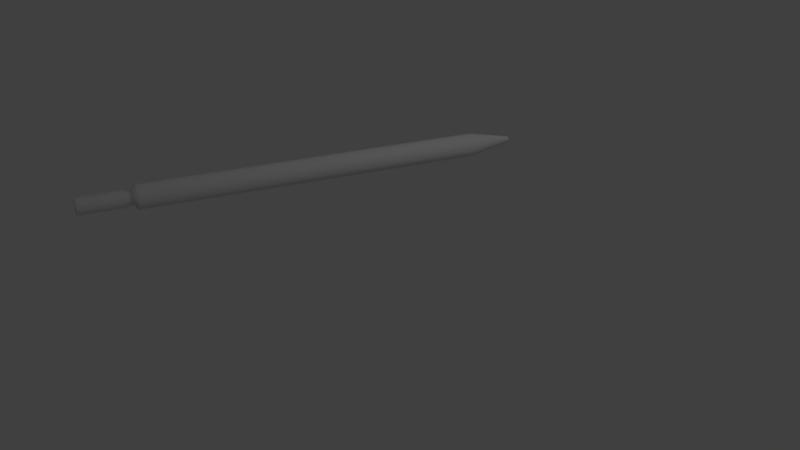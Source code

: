 # Source: graduada.blend  (saved by Blender 2.77.0; exported with 4.5.12 LTS)
import bpy
from mathutils import Matrix  # noqa: F401  (used for matrix-valued properties, if any)

bpy.ops.wm.read_factory_settings(use_empty=True)
scene = bpy.context.scene
scene.name = 'Scene'

# ---- collections
col_collection_1 = bpy.data.collections.new('Collection 1'); scene.collection.children.link(col_collection_1)

# ---- materials (node trees are filled in below, after node groups)
mat_material = bpy.data.materials.new('Material')
mat_material.alpha_threshold = 0.0
mat_material.use_transparent_shadow = False
mat_material.roughness = 0.5

# ---- material node trees

# ---- world
world_world = bpy.data.worlds.new('World'); scene.world = world_world
world_world.color = (0.05088, 0.05088, 0.05088)
world_world.use_sun_shadow = False
world_world.sun_shadow_jitter_overblur = 0.0
world_world.cycles.sampling_method = 'MANUAL'

# ---- cameras
cam_camera = bpy.data.cameras.new('Camera')
cam_camera.clip_end = 100.0
cam_camera.lens = 35.0
cam_camera.sensor_width = 32.0
cam_camera.sensor_height = 18.0
cam_camera.ortho_scale = 7.314
cam_camera.dof.focus_distance = 0.0
cam_camera.dof.aperture_fstop = 128.0

# ---- lights
light_lamp = bpy.data.lights.new('Lamp', 'POINT')
light_lamp.transmission_factor = 0.0
light_lamp.cutoff_distance = 30.0
light_lamp.energy = 100.0
light_lamp.shadow_buffer_clip_start = 1.001
light_lamp.shadow_soft_size = 0.1
light_lamp.shadow_maximum_resolution = 0.006
light_lamp.use_absolute_resolution = True

# ---- meshes
me_pcylinder1 = bpy.data.meshes.new('pCylinder1')
me_pcylinder1.from_pydata([(0.4546, -2.085, 0.5081), (0.4219, -2.085, 0.4592), (0.4219, 2.251, 0.4592), (0.4546, 2.251, 0.5081), (0.3731, -2.085, 0.4266), (0.3731, 2.251, 0.4266), (0.3154, -2.085, 0.4151), (0.3154, 2.251, 0.4151), (0.2578, -2.085, 0.4266), (0.2578, 2.251, 0.4266), (0.2089, -2.085, 0.4592), (0.2089, 2.251, 0.4592), (0.1763, -2.085, 0.5081), (0.1763, 2.251, 0.5081), (0.1648, -2.085, 0.5657), (0.1648, 2.251, 0.5657), (0.1763, -2.085, 0.6233), (0.1763, 2.251, 0.6233), (0.2089, -2.085, 0.6722), (0.2089, 2.251, 0.6722), (0.2578, -2.085, 0.7048), (0.2578, 2.251, 0.7048), (0.3154, -2.085, 0.7163), (0.3154, 2.251, 0.7163), (0.3731, -2.085, 0.7048), (0.3731, 2.251, 0.7048), (0.4219, -2.085, 0.6722), (0.4219, 2.251, 0.6722), (0.4546, -2.085, 0.6233), (0.4546, 2.251, 0.6233), (0.466, -2.085, 0.5657), (0.466, 2.251, 0.5657), (0.3474, -2.651, 0.5524), (0.3501, -2.651, 0.5657), (0.3474, -2.651, 0.5789), (0.3399, -2.651, 0.5902), (0.3287, -2.651, 0.5977), (0.3154, -2.651, 0.6003), (0.3022, -2.651, 0.5977), (0.291, -2.651, 0.5902), (0.2834, -2.651, 0.5789), (0.2808, -2.651, 0.5657), (0.2834, -2.651, 0.5524), (0.291, -2.651, 0.5412), (0.3022, -2.651, 0.5337), (0.3154, -2.651, 0.5311), (0.3287, -2.651, 0.5337), (0.3399, -2.651, 0.5412), (0.3773, 2.3, 0.5038), (0.3963, 2.3, 0.5322), (0.3489, 2.3, 0.4848), (0.3154, 2.3, 0.4781), (0.2819, 2.3, 0.4848), (0.2535, 2.3, 0.5038), (0.2345, 2.3, 0.5322), (0.2279, 2.3, 0.5657), (0.2345, 2.3, 0.5992), (0.2535, 2.3, 0.6276), (0.2819, 2.3, 0.6466), (0.3154, 2.3, 0.6532), (0.3489, 2.3, 0.6466), (0.3773, 2.3, 0.6276), (0.3963, 2.3, 0.5992), (0.403, 2.3, 0.5657), (0.3773, 2.381, 0.5038), (0.3963, 2.381, 0.5322), (0.3489, 2.381, 0.4848), (0.3154, 2.381, 0.4781), (0.2819, 2.381, 0.4848), (0.2535, 2.381, 0.5038), (0.2345, 2.381, 0.5322), (0.2279, 2.381, 0.5657), (0.2345, 2.381, 0.5992), (0.2535, 2.381, 0.6276), (0.2819, 2.381, 0.6466), (0.3154, 2.381, 0.6532), (0.3489, 2.381, 0.6466), (0.3773, 2.381, 0.6276), (0.3963, 2.381, 0.5992), (0.403, 2.381, 0.5657), (0.3893, 2.381, 0.4919), (0.4119, 2.381, 0.5257), (0.3554, 2.381, 0.4692), (0.3154, 2.381, 0.4613), (0.2755, 2.381, 0.4692), (0.2416, 2.381, 0.4919), (0.219, 2.381, 0.5257), (0.211, 2.381, 0.5657), (0.219, 2.381, 0.6057), (0.2416, 2.381, 0.6395), (0.2755, 2.381, 0.6622), (0.3154, 2.381, 0.6701), (0.3554, 2.381, 0.6622), (0.3893, 2.381, 0.6395), (0.4119, 2.381, 0.6057), (0.4199, 2.381, 0.5657), (0.3893, 2.905, 0.4919), (0.4006, 2.905, 0.5088), (0.4119, 2.905, 0.5257), (0.3554, 2.905, 0.4692), (0.3723, 2.905, 0.4805), (0.3154, 2.905, 0.4613), (0.3354, 2.905, 0.4652), (0.2755, 2.905, 0.4692), (0.2955, 2.905, 0.4652), (0.2416, 2.905, 0.4919), (0.2585, 2.905, 0.4805), (0.219, 2.905, 0.5257), (0.2303, 2.905, 0.5088), (0.211, 2.905, 0.5657), (0.215, 2.905, 0.5457), (0.219, 2.905, 0.6057), (0.215, 2.905, 0.5857), (0.2416, 2.905, 0.6395), (0.2303, 2.905, 0.6226), (0.2755, 2.905, 0.6622), (0.2585, 2.905, 0.6508), (0.3154, 2.905, 0.6701), (0.2955, 2.905, 0.6661), (0.3554, 2.905, 0.6622), (0.3354, 2.905, 0.6661), (0.3893, 2.905, 0.6395), (0.3723, 2.905, 0.6508), (0.4119, 2.905, 0.6057), (0.4006, 2.905, 0.6226), (0.4199, 2.905, 0.5657), (0.4159, 2.905, 0.5857), (0.4159, 2.905, 0.5457), (0.4101, 2.921, 0.5265), (0.4006, 2.921, 0.5088), (0.3879, 2.921, 0.4933), (0.3723, 2.921, 0.4805), (0.3546, 2.921, 0.4711), (0.3354, 2.921, 0.4652), (0.3154, 2.921, 0.4633), (0.2955, 2.921, 0.4652), (0.2762, 2.921, 0.4711), (0.2585, 2.921, 0.4805), (0.243, 2.921, 0.4933), (0.2303, 2.921, 0.5088), (0.2208, 2.921, 0.5265), (0.215, 2.921, 0.5457), (0.213, 2.921, 0.5657), (0.215, 2.921, 0.5857), (0.2208, 2.921, 0.6049), (0.2303, 2.921, 0.6226), (0.243, 2.921, 0.6381), (0.2585, 2.921, 0.6508), (0.2762, 2.921, 0.6603), (0.2955, 2.921, 0.6661), (0.3154, 2.921, 0.6681), (0.3354, 2.921, 0.6661), (0.3546, 2.921, 0.6603), (0.3723, 2.921, 0.6508), (0.3879, 2.921, 0.6381), (0.4006, 2.921, 0.6226), (0.4101, 2.921, 0.6049), (0.4159, 2.921, 0.5857), (0.4179, 2.921, 0.5657), (0.4159, 2.921, 0.5457)], [], [(0, 1, 2, 3), (1, 4, 5, 2), (4, 6, 7, 5), (6, 8, 9, 7), (8, 10, 11, 9), (10, 12, 13, 11), (12, 14, 15, 13), (14, 16, 17, 15), (16, 18, 19, 17), (18, 20, 21, 19), (20, 22, 23, 21), (22, 24, 25, 23), (24, 26, 27, 25), (26, 28, 29, 27), (28, 30, 31, 29), (30, 0, 3, 31), (32, 33, 34, 35, 36, 37, 38, 39, 40, 41, 42, 43, 44, 45, 46, 47), (0, 30, 33, 32), (30, 28, 34, 33), (28, 26, 35, 34), (26, 24, 36, 35), (24, 22, 37, 36), (22, 20, 38, 37), (20, 18, 39, 38), (18, 16, 40, 39), (16, 14, 41, 40), (14, 12, 42, 41), (12, 10, 43, 42), (10, 8, 44, 43), (8, 6, 45, 44), (6, 4, 46, 45), (4, 1, 47, 46), (1, 0, 32, 47), (3, 2, 48, 49), (2, 5, 50, 48), (5, 7, 51, 50), (7, 9, 52, 51), (9, 11, 53, 52), (11, 13, 54, 53), (13, 15, 55, 54), (15, 17, 56, 55), (17, 19, 57, 56), (19, 21, 58, 57), (21, 23, 59, 58), (23, 25, 60, 59), (25, 27, 61, 60), (27, 29, 62, 61), (29, 31, 63, 62), (31, 3, 49, 63), (49, 48, 64, 65), (48, 50, 66, 64), (50, 51, 67, 66), (51, 52, 68, 67), (52, 53, 69, 68), (53, 54, 70, 69), (54, 55, 71, 70), (55, 56, 72, 71), (56, 57, 73, 72), (57, 58, 74, 73), (58, 59, 75, 74), (59, 60, 76, 75), (60, 61, 77, 76), (61, 62, 78, 77), (62, 63, 79, 78), (63, 49, 65, 79), (65, 64, 80, 81), (64, 66, 82, 80), (66, 67, 83, 82), (67, 68, 84, 83), (68, 69, 85, 84), (69, 70, 86, 85), (70, 71, 87, 86), (71, 72, 88, 87), (72, 73, 89, 88), (73, 74, 90, 89), (74, 75, 91, 90), (75, 76, 92, 91), (76, 77, 93, 92), (77, 78, 94, 93), (78, 79, 95, 94), (79, 65, 81, 95), (81, 80, 96, 97, 98), (80, 82, 99, 100, 96), (82, 83, 101, 102, 99), (83, 84, 103, 104, 101), (84, 85, 105, 106, 103), (85, 86, 107, 108, 105), (86, 87, 109, 110, 107), (87, 88, 111, 112, 109), (88, 89, 113, 114, 111), (89, 90, 115, 116, 113), (90, 91, 117, 118, 115), (91, 92, 119, 120, 117), (92, 93, 121, 122, 119), (93, 94, 123, 124, 121), (94, 95, 125, 126, 123), (95, 81, 98, 127, 125), (128, 98, 97, 129), (130, 96, 100, 131), (132, 99, 102, 133), (134, 101, 104, 135), (136, 103, 106, 137), (138, 105, 108, 139), (140, 107, 110, 141), (142, 109, 112, 143), (144, 111, 114, 145), (146, 113, 116, 147), (148, 115, 118, 149), (150, 117, 120, 151), (152, 119, 122, 153), (154, 121, 124, 155), (156, 123, 126, 157), (158, 125, 127, 159), (97, 96, 130, 129), (100, 99, 132, 131), (102, 101, 134, 133), (104, 103, 136, 135), (106, 105, 138, 137), (108, 107, 140, 139), (110, 109, 142, 141), (112, 111, 144, 143), (114, 113, 146, 145), (116, 115, 148, 147), (118, 117, 150, 149), (120, 119, 152, 151), (122, 121, 154, 153), (124, 123, 156, 155), (126, 125, 158, 157), (127, 98, 128, 159)])
me_pcylinder1.polygons.foreach_set('use_smooth', [True] * 129)
_k = set([(96, 97), (96, 100), (97, 98), (98, 127), (99, 100), (99, 102), (101, 102), (101, 104), (103, 104), (103, 106), (105, 106), (105, 108), (107, 108), (107, 110), (109, 110), (109, 112), (111, 112), (111, 114), (113, 114), (113, 116), (115, 116), (115, 118), (117, 118), (117, 120), (119, 120), (119, 122), (121, 122), (121, 124), (123, 124), (123, 126), (125, 126), (125, 127)])
me_pcylinder1.attributes.new('sharp_edge', 'BOOLEAN', 'EDGE').data.foreach_set('value', [ (min(e.vertices), max(e.vertices)) in _k for e in me_pcylinder1.edges])
_uv = me_pcylinder1.uv_layers.new(name='UVMap')
_uv.uv.foreach_set('vector', [0.375, 0.3125, 0.3906, 0.3125, 0.3906, 0.6884, 0.375, 0.6884, 0.3906, 0.3125, 0.4062, 0.3125, 0.4062, 0.6884, 0.3906, 0.6884, 0.4062, 0.3125, 0.4219, 0.3125, 0.4219, 0.6884, 0.4062, 0.6884, 0.4219, 0.3125, 0.4375, 0.3125, 0.4375, 0.6884, 0.4219, 0.6884, 0.4375, 0.3125, 0.4531, 0.3125, 0.4531, 0.6884, 0.4375, 0.6884, 0.4531, 0.3125, 0.4688, 0.3125, 0.4688, 0.6884, 0.4531, 0.6884, 0.4688, 0.3125, 0.4844, 0.3125, 0.4844, 0.6884, 0.4688, 0.6884, 0.4844, 0.3125, 0.5, 0.3125, 0.5, 0.6884, 0.4844, 0.6884, 0.5, 0.3125, 0.5156, 0.3125, 0.5156, 0.6884, 0.5, 0.6884, 0.5156, 0.3125, 0.5312, 0.3125, 0.5312, 0.6884, 0.5156, 0.6884, 0.5312, 0.3125, 0.5469, 0.3125, 0.5469, 0.6884, 0.5312, 0.6884, 0.5469, 0.3125, 0.5625, 0.3125, 0.5625, 0.6884, 0.5469, 0.6884, 0.5625, 0.3125, 0.5781, 0.3125, 0.5781, 0.6884, 0.5625, 0.6884, 0.5781, 0.3125, 0.5938, 0.3125, 0.5938, 0.6884, 0.5781, 0.6884, 0.5938, 0.3125, 0.6094, 0.3125, 0.6094, 0.6884, 0.5938, 0.6884, 0.6094, 0.3125, 0.625, 0.3125, 0.625, 0.6884, 0.6094, 0.6884, 0.6444, 0.09646, 0.6562, 0.1562, 0.6444, 0.216, 0.6105, 0.2667, 0.5598, 0.3006, 0.5, 0.3125, 0.4402, 0.3006, 0.3895, 0.2667, 0.3556, 0.216, 0.3438, 0.1562, 0.3556, 0.09646, 0.3895, 0.04577, 0.4402, 0.01189, 0.5, 0.0, 0.5598, 0.01189, 0.6105, 0.04577, 0.6444, 0.09646, 0.6562, 0.1562, 0.6562, 0.1562, 0.6444, 0.09646, 0.6562, 0.1562, 0.6444, 0.216, 0.6444, 0.216, 0.6562, 0.1562, 0.6444, 0.216, 0.6105, 0.2667, 0.6105, 0.2667, 0.6444, 0.216, 0.6105, 0.2667, 0.5598, 0.3006, 0.5598, 0.3006, 0.6105, 0.2667, 0.5598, 0.3006, 0.5, 0.3125, 0.5, 0.3125, 0.5598, 0.3006, 0.5, 0.3125, 0.4402, 0.3006, 0.4402, 0.3006, 0.5, 0.3125, 0.4402, 0.3006, 0.3895, 0.2667, 0.3895, 0.2667, 0.4402, 0.3006, 0.3895, 0.2667, 0.3556, 0.216, 0.3556, 0.216, 0.3895, 0.2667, 0.3556, 0.216, 0.3438, 0.1562, 0.3438, 0.1562, 0.3556, 0.216, 0.3438, 0.1562, 0.3556, 0.09646, 0.3556, 0.09646, 0.3438, 0.1562, 0.3556, 0.09646, 0.3895, 0.04577, 0.3895, 0.04577, 0.3556, 0.09646, 0.3895, 0.04577, 0.4402, 0.01189, 0.4402, 0.01189, 0.3895, 0.04577, 0.4402, 0.01189, 0.5, 0.0, 0.5, 0.0, 0.4402, 0.01189, 0.5, 0.0, 0.5598, 0.01189, 0.5598, 0.01189, 0.5, 0.0, 0.5598, 0.01189, 0.6105, 0.04577, 0.6105, 0.04577, 0.5598, 0.01189, 0.6105, 0.04577, 0.6444, 0.09646, 0.6444, 0.09646, 0.6105, 0.04577, 0.6444, 0.9035, 0.6105, 0.9542, 0.6105, 0.9542, 0.6444, 0.9035, 0.6105, 0.9542, 0.5598, 0.9881, 0.5598, 0.9881, 0.6105, 0.9542, 0.5598, 0.9881, 0.5, 1.0, 0.5, 1.0, 0.5598, 0.9881, 0.5, 1.0, 0.4402, 0.9881, 0.4402, 0.9881, 0.5, 1.0, 0.4402, 0.9881, 0.3895, 0.9542, 0.3895, 0.9542, 0.4402, 0.9881, 0.3895, 0.9542, 0.3556, 0.9035, 0.3556, 0.9035, 0.3895, 0.9542, 0.3556, 0.9035, 0.3438, 0.8438, 0.3438, 0.8438, 0.3556, 0.9035, 0.3438, 0.8438, 0.3556, 0.784, 0.3556, 0.784, 0.3438, 0.8438, 0.3556, 0.784, 0.3895, 0.7333, 0.3895, 0.7333, 0.3556, 0.784, 0.3895, 0.7333, 0.4402, 0.6994, 0.4402, 0.6994, 0.3895, 0.7333, 0.4402, 0.6994, 0.5, 0.6875, 0.5, 0.6875, 0.4402, 0.6994, 0.5, 0.6875, 0.5598, 0.6994, 0.5598, 0.6994, 0.5, 0.6875, 0.5598, 0.6994, 0.6105, 0.7333, 0.6105, 0.7333, 0.5598, 0.6994, 0.6105, 0.7333, 0.6444, 0.784, 0.6444, 0.784, 0.6105, 0.7333, 0.6444, 0.784, 0.6562, 0.8438, 0.6562, 0.8438, 0.6444, 0.784, 0.6562, 0.8438, 0.6444, 0.9035, 0.6444, 0.9035, 0.6562, 0.8438, 0.6444, 0.9035, 0.6105, 0.9542, 0.6105, 0.9542, 0.6444, 0.9035, 0.6105, 0.9542, 0.5598, 0.9881, 0.5598, 0.9881, 0.6105, 0.9542, 0.5598, 0.9881, 0.5, 1.0, 0.5, 1.0, 0.5598, 0.9881, 0.5, 1.0, 0.4402, 0.9881, 0.4402, 0.9881, 0.5, 1.0, 0.4402, 0.9881, 0.3895, 0.9542, 0.3895, 0.9542, 0.4402, 0.9881, 0.3895, 0.9542, 0.3556, 0.9035, 0.3556, 0.9035, 0.3895, 0.9542, 0.3556, 0.9035, 0.3438, 0.8438, 0.3438, 0.8438, 0.3556, 0.9035, 0.3438, 0.8438, 0.3556, 0.784, 0.3556, 0.784, 0.3438, 0.8438, 0.3556, 0.784, 0.3895, 0.7333, 0.3895, 0.7333, 0.3556, 0.784, 0.3895, 0.7333, 0.4402, 0.6994, 0.4402, 0.6994, 0.3895, 0.7333, 0.4402, 0.6994, 0.5, 0.6875, 0.5, 0.6875, 0.4402, 0.6994, 0.5, 0.6875, 0.5598, 0.6994, 0.5598, 0.6994, 0.5, 0.6875, 0.5598, 0.6994, 0.6105, 0.7333, 0.6105, 0.7333, 0.5598, 0.6994, 0.6105, 0.7333, 0.6444, 0.784, 0.6444, 0.784, 0.6105, 0.7333, 0.6444, 0.784, 0.6562, 0.8438, 0.6562, 0.8438, 0.6444, 0.784, 0.6562, 0.8438, 0.6444, 0.9035, 0.6444, 0.9035, 0.6562, 0.8438, 0.6444, 0.9035, 0.6105, 0.9542, 0.6105, 0.9542, 0.6444, 0.9035, 0.6105, 0.9542, 0.5598, 0.9881, 0.5598, 0.9881, 0.6105, 0.9542, 0.5598, 0.9881, 0.5, 1.0, 0.5, 1.0, 0.5598, 0.9881, 0.5, 1.0, 0.4402, 0.9881, 0.4402, 0.9881, 0.5, 1.0, 0.4402, 0.9881, 0.3895, 0.9542, 0.3895, 0.9542, 0.4402, 0.9881, 0.3895, 0.9542, 0.3556, 0.9035, 0.3556, 0.9035, 0.3895, 0.9542, 0.3556, 0.9035, 0.3438, 0.8438, 0.3438, 0.8438, 0.3556, 0.9035, 0.3438, 0.8438, 0.3556, 0.784, 0.3556, 0.784, 0.3438, 0.8438, 0.3556, 0.784, 0.3895, 0.7333, 0.3895, 0.7333, 0.3556, 0.784, 0.3895, 0.7333, 0.4402, 0.6994, 0.4402, 0.6994, 0.3895, 0.7333, 0.4402, 0.6994, 0.5, 0.6875, 0.5, 0.6875, 0.4402, 0.6994, 0.5, 0.6875, 0.5598, 0.6994, 0.5598, 0.6994, 0.5, 0.6875, 0.5598, 0.6994, 0.6105, 0.7333, 0.6105, 0.7333, 0.5598, 0.6994, 0.6105, 0.7333, 0.6444, 0.784, 0.6444, 0.784, 0.6105, 0.7333, 0.6444, 0.784, 0.6562, 0.8438, 0.6562, 0.8438, 0.6444, 0.784, 0.6562, 0.8438, 0.6444, 0.9035, 0.6444, 0.9035, 0.6562, 0.8438, 0.6444, 0.9035, 0.6105, 0.9542, 0.6073, 0.9511, 0.6274, 0.9289, 0.6402, 0.9018, 0.6105, 0.9542, 0.5598, 0.9881, 0.5581, 0.984, 0.5851, 0.9712, 0.6073, 0.9511, 0.5598, 0.9881, 0.5, 1.0, 0.5, 0.9955, 0.5299, 0.9941, 0.5581, 0.984, 0.5, 1.0, 0.4402, 0.9881, 0.4419, 0.984, 0.4701, 0.9941, 0.5, 0.9955, 0.4402, 0.9881, 0.3895, 0.9542, 0.3927, 0.9511, 0.4149, 0.9712, 0.4419, 0.984, 0.3895, 0.9542, 0.3556, 0.9035, 0.3598, 0.9018, 0.3726, 0.9289, 0.3927, 0.9511, 0.3556, 0.9035, 0.3438, 0.8438, 0.3482, 0.8438, 0.3497, 0.8736, 0.3598, 0.9018, 0.3438, 0.8438, 0.3556, 0.784, 0.3598, 0.7857, 0.3497, 0.8139, 0.3482, 0.8438, 0.3556, 0.784, 0.3895, 0.7333, 0.3927, 0.7364, 0.3726, 0.7586, 0.3598, 0.7857, 0.3895, 0.7333, 0.4402, 0.6994, 0.4419, 0.7035, 0.4149, 0.7163, 0.3927, 0.7364, 0.4402, 0.6994, 0.5, 0.6875, 0.5, 0.692, 0.4701, 0.6934, 0.4419, 0.7035, 0.5, 0.6875, 0.5598, 0.6994, 0.5581, 0.7035, 0.5299, 0.6934, 0.5, 0.692, 0.5598, 0.6994, 0.6105, 0.7333, 0.6073, 0.7364, 0.5851, 0.7163, 0.5581, 0.7035, 0.6105, 0.7333, 0.6444, 0.784, 0.6402, 0.7857, 0.6274, 0.7586, 0.6073, 0.7364, 0.6444, 0.784, 0.6562, 0.8438, 0.6518, 0.8438, 0.6503, 0.8139, 0.6402, 0.7857, 0.6562, 0.8438, 0.6444, 0.9035, 0.6402, 0.9018, 0.6503, 0.8736, 0.6518, 0.8438, 0.6416, 0.9024, 0.6402, 0.9018, 0.6274, 0.9289, 0.6274, 0.9289, 0.6084, 0.9521, 0.6073, 0.9511, 0.5851, 0.9712, 0.5851, 0.9712, 0.5587, 0.9854, 0.5581, 0.984, 0.5299, 0.9941, 0.5299, 0.9941, 0.5, 0.997, 0.5, 0.9955, 0.4701, 0.9941, 0.4701, 0.9941, 0.4413, 0.9854, 0.4419, 0.984, 0.4149, 0.9712, 0.4149, 0.9712, 0.3916, 0.9521, 0.3927, 0.9511, 0.3726, 0.9289, 0.3726, 0.9289, 0.3584, 0.9024, 0.3598, 0.9018, 0.3497, 0.8736, 0.3497, 0.8736, 0.3467, 0.8438, 0.3482, 0.8438, 0.3497, 0.8139, 0.3497, 0.8139, 0.3584, 0.7851, 0.3598, 0.7857, 0.3726, 0.7586, 0.3726, 0.7586, 0.3916, 0.7354, 0.3927, 0.7364, 0.4149, 0.7163, 0.4149, 0.7163, 0.4413, 0.7021, 0.4419, 0.7035, 0.4701, 0.6934, 0.4701, 0.6934, 0.5, 0.6905, 0.5, 0.692, 0.5299, 0.6934, 0.5299, 0.6934, 0.5587, 0.7021, 0.5581, 0.7035, 0.5851, 0.7163, 0.5851, 0.7163, 0.6084, 0.7354, 0.6073, 0.7364, 0.6274, 0.7586, 0.6274, 0.7586, 0.6416, 0.7851, 0.6402, 0.7857, 0.6503, 0.8139, 0.6503, 0.8139, 0.6533, 0.8438, 0.6518, 0.8438, 0.6503, 0.8736, 0.6503, 0.8736, 0.6274, 0.9289, 0.6073, 0.9511, 0.6084, 0.9521, 0.6274, 0.9289, 0.5851, 0.9712, 0.5581, 0.984, 0.5587, 0.9854, 0.5851, 0.9712, 0.5299, 0.9941, 0.5, 0.9955, 0.5, 0.997, 0.5299, 0.9941, 0.4701, 0.9941, 0.4419, 0.984, 0.4413, 0.9854, 0.4701, 0.9941, 0.4149, 0.9712, 0.3927, 0.9511, 0.3916, 0.9521, 0.4149, 0.9712, 0.3726, 0.9289, 0.3598, 0.9018, 0.3584, 0.9024, 0.3726, 0.9289, 0.3497, 0.8736, 0.3482, 0.8438, 0.3467, 0.8438, 0.3497, 0.8736, 0.3497, 0.8139, 0.3598, 0.7857, 0.3584, 0.7851, 0.3497, 0.8139, 0.3726, 0.7586, 0.3927, 0.7364, 0.3916, 0.7354, 0.3726, 0.7586, 0.4149, 0.7163, 0.4419, 0.7035, 0.4413, 0.7021, 0.4149, 0.7163, 0.4701, 0.6934, 0.5, 0.692, 0.5, 0.6905, 0.4701, 0.6934, 0.5299, 0.6934, 0.5581, 0.7035, 0.5587, 0.7021, 0.5299, 0.6934, 0.5851, 0.7163, 0.6073, 0.7364, 0.6084, 0.7354, 0.5851, 0.7163, 0.6274, 0.7586, 0.6402, 0.7857, 0.6416, 0.7851, 0.6274, 0.7586, 0.6503, 0.8139, 0.6518, 0.8438, 0.6533, 0.8438, 0.6503, 0.8139, 0.6503, 0.8736, 0.6402, 0.9018, 0.6416, 0.9024, 0.6503, 0.8736])
me_pcylinder1.materials.append(mat_material)
me_pcylinder1.use_remesh_preserve_volume = False
me_pcylinder1.use_remesh_preserve_attributes = False
me_pcylinder1.use_mirror_vertex_groups = False
me_pcylinder1.update()
me_pcylinder1.normals_split_custom_set([tuple(v) for v in zip(*[iter([0.9238, -0.01488, -0.3826, 0.707, -0.01488, -0.707, 0.707, 0.0103, -0.7071, 0.9238, 0.0103, -0.3827, 0.707, -0.01488, -0.707, 0.3826, -0.01488, -0.9238, 0.3827, 0.0103, -0.9238, 0.707, 0.0103, -0.7071, 0.3826, -0.01488, -0.9238, 6.972e-07, -0.01488, -0.9999, -3.647e-05, 0.0103, -0.9999, 0.3827, 0.0103, -0.9238, 6.972e-07, -0.01488, -0.9999, -0.3826, -0.01488, -0.9238, -0.3827, 0.0103, -0.9238, -3.647e-05, 0.0103, -0.9999, -0.3826, -0.01488, -0.9238, -0.707, -0.01488, -0.707, -0.7071, 0.0103, -0.707, -0.3827, 0.0103, -0.9238, -0.707, -0.01488, -0.707, -0.9238, -0.01488, -0.3826, -0.9238, 0.0103, -0.3827, -0.7071, 0.0103, -0.707, -0.9238, -0.01488, -0.3826, -0.9999, -0.01488, 1.464e-06, -0.9999, 0.0103, -3.928e-05, -0.9238, 0.0103, -0.3827, -0.9999, -0.01488, 1.464e-06, -0.9238, -0.01488, 0.3826, -0.9238, 0.0103, 0.3827, -0.9999, 0.0103, -3.928e-05, -0.9238, -0.01488, 0.3826, -0.707, -0.01488, 0.707, -0.707, 0.0103, 0.7071, -0.9238, 0.0103, 0.3827, -0.707, -0.01488, 0.707, -0.3826, -0.01488, 0.9238, -0.3826, 0.0103, 0.9238, -0.707, 0.0103, 0.7071, -0.3826, -0.01488, 0.9238, 2.18e-06, -0.01488, 0.9999, 3.85e-05, 0.0103, 0.9999, -0.3826, 0.0103, 0.9238, 2.18e-06, -0.01488, 0.9999, 0.3826, -0.01488, 0.9238, 0.3827, 0.0103, 0.9238, 3.85e-05, 0.0103, 0.9999, 0.3826, -0.01488, 0.9238, 0.707, -0.01488, 0.707, 0.7071, 0.0103, 0.707, 0.3827, 0.0103, 0.9238, 0.707, -0.01488, 0.707, 0.9238, -0.01488, 0.3826, 0.9238, 0.0103, 0.3827, 0.7071, 0.0103, 0.707, 0.9238, -0.01488, 0.3826, 0.9999, -0.01488, -4.944e-08, 0.9999, 0.0103, -3.757e-05, 0.9238, 0.0103, 0.3827, 0.9999, -0.01488, -4.944e-08, 0.9238, -0.01488, -0.3826, 0.9238, 0.0103, -0.3827, 0.9999, 0.0103, -3.757e-05, 0.869, -0.3396, -0.3599, 0.9406, -0.3396, -1.463e-05, 0.869, -0.3396, 0.36, 0.6651, -0.3396, 0.6651, 0.3599, -0.3396, 0.869, 2.296e-05, -0.3396, 0.9406, -0.3599, -0.3397, 0.869, -0.665, -0.3396, 0.6651, -0.8689, -0.3396, 0.36, -0.9406, -0.3397, 4.347e-05, -0.869, -0.3396, -0.3599, -0.6651, -0.3396, -0.6651, -0.3599, -0.3397, -0.869, -1.498e-05, -0.3396, -0.9406, 0.36, -0.3396, -0.869, 0.6651, -0.3396, -0.6651, 0.9238, -0.01488, -0.3826, 0.9999, -0.01488, -4.944e-08, 0.9406, -0.3396, -1.463e-05, 0.869, -0.3396, -0.3599, 0.9999, -0.01488, -4.944e-08, 0.9238, -0.01488, 0.3826, 0.869, -0.3396, 0.36, 0.9406, -0.3396, -1.463e-05, 0.9238, -0.01488, 0.3826, 0.707, -0.01488, 0.707, 0.6651, -0.3396, 0.6651, 0.869, -0.3396, 0.36, 0.707, -0.01488, 0.707, 0.3826, -0.01488, 0.9238, 0.3599, -0.3396, 0.869, 0.6651, -0.3396, 0.6651, 0.3826, -0.01488, 0.9238, 2.18e-06, -0.01488, 0.9999, 2.296e-05, -0.3396, 0.9406, 0.3599, -0.3396, 0.869, 2.18e-06, -0.01488, 0.9999, -0.3826, -0.01488, 0.9238, -0.3599, -0.3397, 0.869, 2.296e-05, -0.3396, 0.9406, -0.3826, -0.01488, 0.9238, -0.707, -0.01488, 0.707, -0.665, -0.3396, 0.6651, -0.3599, -0.3397, 0.869, -0.707, -0.01488, 0.707, -0.9238, -0.01488, 0.3826, -0.8689, -0.3396, 0.36, -0.665, -0.3396, 0.6651, -0.9238, -0.01488, 0.3826, -0.9999, -0.01488, 1.464e-06, -0.9406, -0.3397, 4.347e-05, -0.8689, -0.3396, 0.36, -0.9999, -0.01488, 1.464e-06, -0.9238, -0.01488, -0.3826, -0.869, -0.3396, -0.3599, -0.9406, -0.3397, 4.347e-05, -0.9238, -0.01488, -0.3826, -0.707, -0.01488, -0.707, -0.6651, -0.3396, -0.6651, -0.869, -0.3396, -0.3599, -0.707, -0.01488, -0.707, -0.3826, -0.01488, -0.9238, -0.3599, -0.3397, -0.869, -0.6651, -0.3396, -0.6651, -0.3826, -0.01488, -0.9238, 6.972e-07, -0.01488, -0.9999, -1.498e-05, -0.3396, -0.9406, -0.3599, -0.3397, -0.869, 6.972e-07, -0.01488, -0.9999, 0.3826, -0.01488, -0.9238, 0.36, -0.3396, -0.869, -1.498e-05, -0.3396, -0.9406, 0.3826, -0.01488, -0.9238, 0.707, -0.01488, -0.707, 0.6651, -0.3396, -0.6651, 0.36, -0.3396, -0.869, 0.707, -0.01488, -0.707, 0.9238, -0.01488, -0.3826, 0.869, -0.3396, -0.3599, 0.6651, -0.3396, -0.6651, 0.9238, 0.0103, -0.3827, 0.707, 0.0103, -0.7071, 0.6035, 0.5211, -0.6035, 0.7885, 0.5211, -0.3266, 0.707, 0.0103, -0.7071, 0.3827, 0.0103, -0.9238, 0.3266, 0.5211, -0.7885, 0.6035, 0.5211, -0.6035, 0.3827, 0.0103, -0.9238, -3.647e-05, 0.0103, -0.9999, -5.027e-06, 0.5211, -0.8535, 0.3266, 0.5211, -0.7885, -3.647e-05, 0.0103, -0.9999, -0.3827, 0.0103, -0.9238, -0.3266, 0.5211, -0.7885, -5.027e-06, 0.5211, -0.8535, -0.3827, 0.0103, -0.9238, -0.7071, 0.0103, -0.707, -0.6035, 0.5211, -0.6035, -0.3266, 0.5211, -0.7885, -0.7071, 0.0103, -0.707, -0.9238, 0.0103, -0.3827, -0.7885, 0.5211, -0.3266, -0.6035, 0.5211, -0.6035, -0.9238, 0.0103, -0.3827, -0.9999, 0.0103, -3.928e-05, -0.8535, 0.5211, -3.18e-06, -0.7885, 0.5211, -0.3266, -0.9999, 0.0103, -3.928e-05, -0.9238, 0.0103, 0.3827, -0.7885, 0.5211, 0.3266, -0.8535, 0.5211, -3.18e-06, -0.9238, 0.0103, 0.3827, -0.707, 0.0103, 0.7071, -0.6035, 0.5211, 0.6035, -0.7885, 0.5211, 0.3266, -0.707, 0.0103, 0.7071, -0.3826, 0.0103, 0.9238, -0.3266, 0.5211, 0.7885, -0.6035, 0.5211, 0.6035, -0.3826, 0.0103, 0.9238, 3.85e-05, 0.0103, 0.9999, -2.726e-06, 0.5211, 0.8535, -0.3266, 0.5211, 0.7885, 3.85e-05, 0.0103, 0.9999, 0.3827, 0.0103, 0.9238, 0.3266, 0.5211, 0.7885, -2.726e-06, 0.5211, 0.8535, 0.3827, 0.0103, 0.9238, 0.7071, 0.0103, 0.707, 0.6035, 0.5211, 0.6035, 0.3266, 0.5211, 0.7885, 0.7071, 0.0103, 0.707, 0.9238, 0.0103, 0.3827, 0.7885, 0.5211, 0.3266, 0.6035, 0.5211, 0.6035, 0.9238, 0.0103, 0.3827, 0.9999, 0.0103, -3.757e-05, 0.8535, 0.5211, 2.515e-06, 0.7885, 0.5211, 0.3266, 0.9999, 0.0103, -3.757e-05, 0.9238, 0.0103, -0.3827, 0.7885, 0.5211, -0.3266, 0.8535, 0.5211, 2.515e-06, 0.7885, 0.5211, -0.3266, 0.6035, 0.5211, -0.6035, 0.6849, -0.2488, -0.6849, 0.8948, -0.2488, -0.3706, 0.6035, 0.5211, -0.6035, 0.3266, 0.5211, -0.7885, 0.3706, -0.2488, -0.8948, 0.6849, -0.2488, -0.6849, 0.3266, 0.5211, -0.7885, -5.027e-06, 0.5211, -0.8535, -1.923e-05, -0.2488, -0.9685, 0.3706, -0.2488, -0.8948, -5.027e-06, 0.5211, -0.8535, -0.3266, 0.5211, -0.7885, -0.3706, -0.2488, -0.8948, -1.923e-05, -0.2488, -0.9685, -0.3266, 0.5211, -0.7885, -0.6035, 0.5211, -0.6035, -0.6849, -0.2488, -0.6848, -0.3706, -0.2488, -0.8948, -0.6035, 0.5211, -0.6035, -0.7885, 0.5211, -0.3266, -0.8948, -0.2489, -0.3706, -0.6849, -0.2488, -0.6848, -0.7885, 0.5211, -0.3266, -0.8535, 0.5211, -3.18e-06, -0.9685, -0.2488, 2.494e-05, -0.8948, -0.2489, -0.3706, -0.8535, 0.5211, -3.18e-06, -0.7885, 0.5211, 0.3266, -0.8948, -0.2488, 0.3706, -0.9685, -0.2488, 2.494e-05, -0.7885, 0.5211, 0.3266, -0.6035, 0.5211, 0.6035, -0.6849, -0.2488, 0.6849, -0.8948, -0.2488, 0.3706, -0.6035, 0.5211, 0.6035, -0.3266, 0.5211, 0.7885, -0.3706, -0.2488, 0.8948, -0.6849, -0.2488, 0.6849, -0.3266, 0.5211, 0.7885, -2.726e-06, 0.5211, 0.8535, 1.177e-05, -0.2488, 0.9685, -0.3706, -0.2488, 0.8948, -2.726e-06, 0.5211, 0.8535, 0.3266, 0.5211, 0.7885, 0.3707, -0.2488, 0.8948, 1.177e-05, -0.2488, 0.9685, 0.3266, 0.5211, 0.7885, 0.6035, 0.5211, 0.6035, 0.6849, -0.2488, 0.6849, 0.3707, -0.2488, 0.8948, 0.6035, 0.5211, 0.6035, 0.7885, 0.5211, 0.3266, 0.8948, -0.2488, 0.3706, 0.6849, -0.2488, 0.6849, 0.7885, 0.5211, 0.3266, 0.8535, 0.5211, 2.515e-06, 0.9685, -0.2488, -1.185e-05, 0.8948, -0.2488, 0.3706, 0.8535, 0.5211, 2.515e-06, 0.7885, 0.5211, -0.3266, 0.8948, -0.2488, -0.3706, 0.9685, -0.2488, -1.185e-05, 0.8948, -0.2488, -0.3706, 0.6849, -0.2488, -0.6849, 0.7069, -0.0259, -0.7068, 0.9237, -0.0259, -0.3823, 0.6849, -0.2488, -0.6849, 0.3706, -0.2488, -0.8948, 0.3826, -0.0259, -0.9236, 0.7069, -0.0259, -0.7068, 0.3706, -0.2488, -0.8948, -1.923e-05, -0.2488, -0.9685, 4.346e-05, -0.0259, -0.9997, 0.3826, -0.0259, -0.9236, -1.923e-05, -0.2488, -0.9685, -0.3706, -0.2488, -0.8948, -0.3825, -0.0259, -0.9236, 4.346e-05, -0.0259, -0.9997, -0.3706, -0.2488, -0.8948, -0.6849, -0.2488, -0.6848, -0.7068, -0.0259, -0.7069, -0.3825, -0.0259, -0.9236, -0.6849, -0.2488, -0.6848, -0.8948, -0.2489, -0.3706, -0.9236, -0.0259, -0.3826, -0.7068, -0.0259, -0.7069, -0.8948, -0.2489, -0.3706, -0.9685, -0.2488, 2.494e-05, -0.9997, -0.0259, -4.373e-05, -0.9236, -0.0259, -0.3826, -0.9685, -0.2488, 2.494e-05, -0.8948, -0.2488, 0.3706, -0.9236, -0.0259, 0.3825, -0.9997, -0.0259, -4.373e-05, -0.8948, -0.2488, 0.3706, -0.6849, -0.2488, 0.6849, -0.7069, -0.0259, 0.7068, -0.9236, -0.0259, 0.3825, -0.6849, -0.2488, 0.6849, -0.3706, -0.2488, 0.8948, -0.3826, -0.0259, 0.9236, -0.7069, -0.0259, 0.7068, -0.3706, -0.2488, 0.8948, 1.177e-05, -0.2488, 0.9685, -4.4e-05, -0.0259, 0.9997, -0.3826, -0.0259, 0.9236, 1.177e-05, -0.2488, 0.9685, 0.3707, -0.2488, 0.8948, 0.3825, -0.0259, 0.9236, -4.4e-05, -0.0259, 0.9997, 0.3707, -0.2488, 0.8948, 0.6849, -0.2488, 0.6849, 0.7068, -0.0259, 0.7069, 0.3825, -0.0259, 0.9236, 0.6849, -0.2488, 0.6849, 0.8948, -0.2488, 0.3706, 0.9236, -0.0259, 0.3826, 0.7068, -0.0259, 0.7069, 0.8948, -0.2488, 0.3706, 0.9685, -0.2488, -1.185e-05, 0.9997, -0.0259, 4.248e-05, 0.9236, -0.0259, 0.3826, 0.9685, -0.2488, -1.185e-05, 0.8948, -0.2488, -0.3706, 0.9237, -0.0259, -0.3823, 0.9997, -0.0259, 4.248e-05, 0.9237, -0.0259, -0.3823, 0.7069, -0.0259, -0.7068, 0.7071, 4.336e-07, -0.7071, 0.8315, 5.452e-07, -0.5556, 0.9239, 6.56e-07, -0.3827, 0.7069, -0.0259, -0.7068, 0.3826, -0.0259, -0.9236, 0.3827, 4.447e-07, -0.9239, 0.5556, 3.053e-07, -0.8315, 0.7071, 4.336e-07, -0.7071, 0.3826, -0.0259, -0.9236, 4.346e-05, -0.0259, -0.9997, 4.836e-08, 5.726e-07, -1.0, 0.1951, 5.67e-07, -0.9808, 0.3827, 4.447e-07, -0.9239, 4.346e-05, -0.0259, -0.9997, -0.3825, -0.0259, -0.9236, -0.3827, 4.225e-07, -0.9239, -0.1951, 5.561e-07, -0.9808, 4.836e-08, 5.726e-07, -1.0, -0.3825, -0.0259, -0.9236, -0.7068, -0.0259, -0.7069, -0.7071, 2.835e-07, -0.7071, -0.5556, 2.726e-07, -0.8315, -0.3827, 4.225e-07, -0.9239, -0.7068, -0.0259, -0.7069, -0.9236, -0.0259, -0.3826, -0.9239, 4.336e-07, -0.3827, -0.8315, 2.835e-07, -0.5556, -0.7071, 2.835e-07, -0.7071, -0.9236, -0.0259, -0.3826, -0.9997, -0.0259, -4.373e-05, -1.0, 4.892e-07, -2.805e-07, -0.9808, 5.67e-07, -0.1951, -0.9239, 4.336e-07, -0.3827, -0.9997, -0.0259, -4.373e-05, -0.9236, -0.0259, 0.3825, -0.9239, 7.227e-08, 0.3827, -0.9808, 3.926e-07, 0.1951, -1.0, 4.892e-07, -2.805e-07, -0.9236, -0.0259, 0.3825, -0.7069, -0.0259, 0.7068, -0.7071, -2.613e-07, 0.7071, -0.8315, -2.508e-07, 0.5556, -0.9239, 7.227e-08, 0.3827, -0.7069, -0.0259, 0.7068, -0.3826, -0.0259, 0.9236, -0.3827, -4.253e-07, 0.9239, -0.5556, -2.617e-07, 0.8315, -0.7071, -2.613e-07, 0.7071, -0.3826, -0.0259, 0.9236, -4.4e-05, -0.0259, 0.9997, 5.803e-08, -4.809e-07, 1.0, -0.1951, -5.725e-07, 0.9808, -0.3827, -4.253e-07, 0.9239, -4.4e-05, -0.0259, 0.9997, 0.3825, -0.0259, 0.9236, 0.3827, -4.447e-08, 0.9239, 0.1951, -3.708e-07, 0.9808, 5.803e-08, -4.809e-07, 1.0, 0.3825, -0.0259, 0.9236, 0.7068, -0.0259, 0.7069, 0.7071, -2.767e-13, 0.7071, 0.5556, 2.835e-07, 0.8315, 0.3827, -4.447e-08, 0.9239, 0.7068, -0.0259, 0.7069, 0.9236, -0.0259, 0.3826, 0.9239, 5.559e-08, 0.3827, 0.8315, -2.835e-07, 0.5556, 0.7071, -2.767e-13, 0.7071, 0.9236, -0.0259, 0.3826, 0.9997, -0.0259, 4.248e-05, 1.0, 5.781e-07, -1.509e-06, 0.9808, 3.926e-07, 0.1951, 0.9239, 5.559e-08, 0.3827, 0.9997, -0.0259, 4.248e-05, 0.9237, -0.0259, -0.3823, 0.9239, 6.56e-07, -0.3827, 0.9808, 7.415e-07, -0.1951, 1.0, 5.781e-07, -1.509e-06, 0.9239, 0.006798, -0.3827, 0.922, 0.06356, -0.3819, 0.8298, 0.06294, -0.5545, 0.8084, 0.02535, -0.588, 0.7071, 0.006794, -0.7071, 0.7057, 0.06356, -0.7057, 0.5545, 0.06295, -0.8298, 0.5219, 0.02536, -0.8527, 0.3827, 0.006811, -0.9239, 0.3819, 0.06357, -0.922, 0.1947, 0.06296, -0.9788, 0.1558, 0.02537, -0.9875, -2.794e-06, 0.006878, -1.0, 0.0, 0.06359, -0.998, -0.1947, 0.06296, -0.9788, -0.2339, 0.02537, -0.9719, -0.3827, 0.006811, -0.9239, -0.3819, 0.06357, -0.922, -0.5545, 0.06295, -0.8298, -0.588, 0.02536, -0.8084, -0.7071, 0.006795, -0.7071, -0.7057, 0.06356, -0.7057, -0.8298, 0.06295, -0.5545, -0.8527, 0.02536, -0.5219, -0.9239, 0.006811, -0.3827, -0.922, 0.06357, -0.3819, -0.9788, 0.06294, -0.1947, -0.9875, 0.02536, -0.1559, -1.0, 0.006796, -4.333e-07, -0.998, 0.06356, -3.142e-06, -0.9788, 0.06294, 0.1947, -0.9719, 0.02536, 0.2339, -0.9239, 0.006799, 0.3827, -0.922, 0.06356, 0.3819, -0.8298, 0.06294, 0.5545, -0.8084, 0.02535, 0.588, -0.7071, 0.006795, 0.7071, -0.7057, 0.06356, 0.7057, -0.5545, 0.06294, 0.8298, -0.5219, 0.02535, 0.8526, -0.3827, 0.006799, 0.9239, -0.3819, 0.06356, 0.922, -0.1947, 0.06294, 0.9788, -0.1559, 0.02535, 0.9875, 7.369e-06, 0.006797, 1.0, 4.282e-06, 0.06356, 0.998, 0.1947, 0.06294, 0.9788, 0.2339, 0.02536, 0.9719, 0.3827, 0.006811, 0.9238, 0.3819, 0.06357, 0.922, 0.5545, 0.06294, 0.8298, 0.588, 0.02536, 0.8084, 0.7071, 0.006794, 0.7071, 0.7057, 0.06356, 0.7057, 0.8298, 0.06294, 0.5545, 0.8526, 0.02535, 0.5219, 0.9239, 0.0068, 0.3827, 0.922, 0.06356, 0.3819, 0.9788, 0.06295, 0.1947, 0.9875, 0.02537, 0.1558, 1.0, 0.006875, -6.778e-06, 0.998, 0.06359, -3.868e-06, 0.9788, 0.06295, -0.1947, 0.9719, 0.02536, -0.2339, 0.8298, 0.06294, -0.5545, 0.7057, 0.06356, -0.7057, 0.7071, 0.006794, -0.7071, 0.8084, 0.02535, -0.588, 0.5545, 0.06295, -0.8298, 0.3819, 0.06357, -0.922, 0.3827, 0.006811, -0.9239, 0.5219, 0.02536, -0.8527, 0.1947, 0.06296, -0.9788, 0.0, 0.06359, -0.998, -2.794e-06, 0.006878, -1.0, 0.1558, 0.02537, -0.9875, -0.1947, 0.06296, -0.9788, -0.3819, 0.06357, -0.922, -0.3827, 0.006811, -0.9239, -0.2339, 0.02537, -0.9719, -0.5545, 0.06295, -0.8298, -0.7057, 0.06356, -0.7057, -0.7071, 0.006795, -0.7071, -0.588, 0.02536, -0.8084, -0.8298, 0.06295, -0.5545, -0.922, 0.06357, -0.3819, -0.9239, 0.006811, -0.3827, -0.8527, 0.02536, -0.5219, -0.9788, 0.06294, -0.1947, -0.998, 0.06356, -3.142e-06, -1.0, 0.006796, -4.333e-07, -0.9875, 0.02536, -0.1559, -0.9788, 0.06294, 0.1947, -0.922, 0.06356, 0.3819, -0.9239, 0.006799, 0.3827, -0.9719, 0.02536, 0.2339, -0.8298, 0.06294, 0.5545, -0.7057, 0.06356, 0.7057, -0.7071, 0.006795, 0.7071, -0.8084, 0.02535, 0.588, -0.5545, 0.06294, 0.8298, -0.3819, 0.06356, 0.922, -0.3827, 0.006799, 0.9239, -0.5219, 0.02535, 0.8526, -0.1947, 0.06294, 0.9788, 4.282e-06, 0.06356, 0.998, 7.369e-06, 0.006797, 1.0, -0.1559, 0.02535, 0.9875, 0.1947, 0.06294, 0.9788, 0.3819, 0.06357, 0.922, 0.3827, 0.006811, 0.9238, 0.2339, 0.02536, 0.9719, 0.5545, 0.06294, 0.8298, 0.7057, 0.06356, 0.7057, 0.7071, 0.006794, 0.7071, 0.588, 0.02536, 0.8084, 0.8298, 0.06294, 0.5545, 0.922, 0.06356, 0.3819, 0.9239, 0.0068, 0.3827, 0.8526, 0.02535, 0.5219, 0.9788, 0.06295, 0.1947, 0.998, 0.06359, -3.868e-06, 1.0, 0.006875, -6.778e-06, 0.9875, 0.02537, 0.1558, 0.9788, 0.06295, -0.1947, 0.922, 0.06356, -0.3819, 0.9239, 0.006798, -0.3827, 0.9719, 0.02536, -0.2339])] * 3)])

# ---- objects
ob_pcylinder1 = bpy.data.objects.new('pCylinder1', me_pcylinder1)
ob_lamp = bpy.data.objects.new('Lamp', light_lamp)
ob_camera = bpy.data.objects.new('Camera', cam_camera)

# ---- transforms, parenting, visibility, modifiers, constraints
ob_pcylinder1.location = (-0.3895, -0.3858, 1.789)
ob_pcylinder1.rotation_euler = (3.113, 0.7021, -0.3504)
ob_pcylinder1.lineart.crease_threshold = 0.0
ob_lamp.location = (4.076, 1.005, 5.904)
ob_lamp.rotation_euler = (0.6503, 0.05522, 1.866)
ob_lamp.lock_rotations_4d = False
ob_lamp.empty_display_type = 'ARROWS'
ob_lamp.color = (0.0, 0.0, 0.0, 0.0)
ob_lamp.lineart.crease_threshold = 0.0
ob_camera.location = (7.481, -6.508, 5.344)
ob_camera.rotation_euler = (1.109, 0.01082, 0.8149)
ob_camera.lock_rotations_4d = False
ob_camera.empty_display_type = 'ARROWS'
ob_camera.color = (0.0, 0.0, 0.0, 0.0)
ob_camera.display_type = 'WIRE'
ob_camera.lineart.crease_threshold = 0.0

# ---- collection membership
col_collection_1.objects.link(ob_pcylinder1)
col_collection_1.objects.link(ob_lamp)
col_collection_1.objects.link(ob_camera)

# ---- scene / render settings (as saved in the file)
scene.camera = ob_camera
scene.frame_start = 1; scene.frame_end = 250; scene.frame_set(1)
scene.render.engine = 'BLENDER_EEVEE_NEXT'
scene.render.resolution_percentage = 50
scene.render.dither_intensity = 0.0
scene.cycles.use_denoising = False
scene.cycles.samples = 128
scene.cycles.sampling_pattern = 'TABULATED_SOBOL'
scene.cycles.light_sampling_threshold = 0.0
scene.cycles.use_adaptive_sampling = False
scene.cycles.use_light_tree = False
scene.cycles.blur_glossy = 0.0
scene.cycles.sample_clamp_indirect = 0.0
scene.view_settings.view_transform = 'Standard'
bpy.context.view_layer.update()
